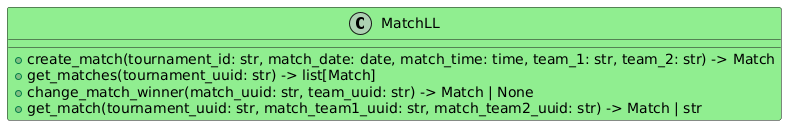

The diagram above was rendered by PlantUML. Its source (embedded in the PNG):
@startuml
class MatchLL #LightGreen{
  + create_match(tournament_id: str, match_date: date, match_time: time, team_1: str, team_2: str) -> Match
  + get_matches(tournament_uuid: str) -> list[Match]
  + change_match_winner(match_uuid: str, team_uuid: str) -> Match | None
  + get_match(tournament_uuid: str, match_team1_uuid: str, match_team2_uuid: str) -> Match | str
}
@enduml